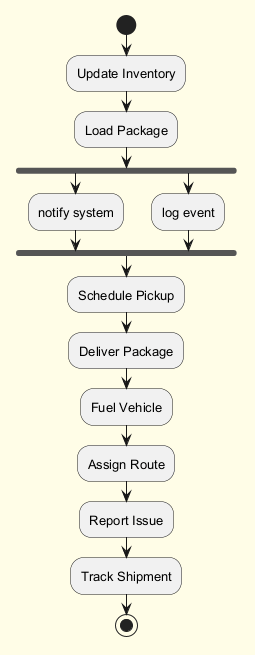

The diagram above was rendered by PlantUML. Its source (embedded in the PNG):
@startuml
skinparam backgroundColor #FFFDE7
skinparam classBackgroundColor #FFF9C4
skinparam classBorderColor #F57F17
skinparam defaultFontSize 13
start
:Update Inventory;
:Load Package;
fork
:notify system;
fork again
:log event;
end fork
:Schedule Pickup;
:Deliver Package;
:Fuel Vehicle;
:Assign Route;
:Report Issue;
:Track Shipment;
stop
@enduml